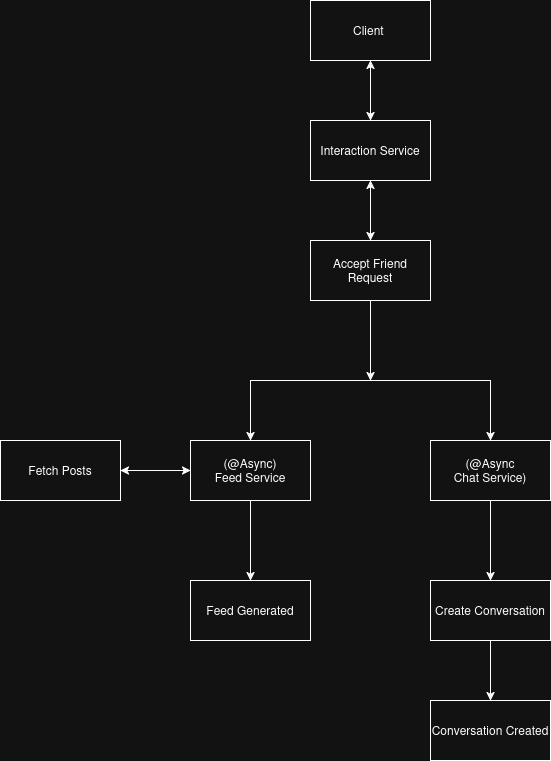

The diagram above was exported from draw.io. Its source (the exported page's mxGraphModel, read from the mxfile embedded in the PNG):
<mxGraphModel dx="920" dy="579" grid="1" gridSize="10" guides="1" tooltips="1" connect="1" arrows="1" fold="1" page="1" pageScale="1" pageWidth="850" pageHeight="1100" math="0" shadow="0">
  <root>
    <mxCell id="0" />
    <mxCell id="1" parent="0" />
    <mxCell id="a32igC1dnw7R2CST4JEz-1" parent="1" style="rounded=0;whiteSpace=wrap;html=1;" value="Client&amp;nbsp;" vertex="1">
      <mxGeometry height="60" width="120" x="320" y="60" as="geometry" />
    </mxCell>
    <mxCell id="a32igC1dnw7R2CST4JEz-2" parent="1" style="rounded=0;whiteSpace=wrap;html=1;" value="Interaction Service" vertex="1">
      <mxGeometry height="60" width="120" x="320" y="180" as="geometry" />
    </mxCell>
    <mxCell id="a32igC1dnw7R2CST4JEz-3" parent="1" style="rounded=0;whiteSpace=wrap;html=1;" value="Accept Friend Request" vertex="1">
      <mxGeometry height="60" width="120" x="320" y="300" as="geometry" />
    </mxCell>
    <mxCell id="a32igC1dnw7R2CST4JEz-4" edge="1" parent="1" source="a32igC1dnw7R2CST4JEz-2" style="endArrow=classic;startArrow=classic;html=1;rounded=0;entryX=0.5;entryY=1;entryDx=0;entryDy=0;exitX=0.5;exitY=0;exitDx=0;exitDy=0;" target="a32igC1dnw7R2CST4JEz-1" value="">
      <mxGeometry height="50" relative="1" width="50" as="geometry">
        <mxPoint x="380" y="180" as="sourcePoint" />
        <mxPoint x="430" y="130" as="targetPoint" />
      </mxGeometry>
    </mxCell>
    <mxCell id="a32igC1dnw7R2CST4JEz-5" edge="1" parent="1" source="a32igC1dnw7R2CST4JEz-3" style="endArrow=classic;startArrow=classic;html=1;rounded=0;exitX=0.5;exitY=0;exitDx=0;exitDy=0;entryX=0.5;entryY=1;entryDx=0;entryDy=0;" target="a32igC1dnw7R2CST4JEz-2" value="">
      <mxGeometry height="50" relative="1" width="50" as="geometry">
        <mxPoint x="490" y="280" as="sourcePoint" />
        <mxPoint x="540" y="230" as="targetPoint" />
      </mxGeometry>
    </mxCell>
    <mxCell id="a32igC1dnw7R2CST4JEz-7" edge="1" parent="1" source="a32igC1dnw7R2CST4JEz-3" style="endArrow=classic;html=1;rounded=0;exitX=0.5;exitY=1;exitDx=0;exitDy=0;" value="">
      <mxGeometry height="50" relative="1" width="50" as="geometry">
        <mxPoint x="470" y="450" as="sourcePoint" />
        <mxPoint x="380" y="440" as="targetPoint" />
      </mxGeometry>
    </mxCell>
    <mxCell id="a32igC1dnw7R2CST4JEz-8" parent="1" style="rounded=0;whiteSpace=wrap;html=1;" value="&lt;div&gt;(@Async)&lt;/div&gt;&lt;div&gt;Feed Service&lt;/div&gt;" vertex="1">
      <mxGeometry height="60" width="120" x="200" y="500" as="geometry" />
    </mxCell>
    <mxCell id="a32igC1dnw7R2CST4JEz-9" parent="1" style="rounded=0;whiteSpace=wrap;html=1;" value="&lt;div&gt;(@Async&lt;/div&gt;&lt;div&gt;Chat Service)&lt;/div&gt;" vertex="1">
      <mxGeometry height="60" width="120" x="440" y="500" as="geometry" />
    </mxCell>
    <mxCell id="a32igC1dnw7R2CST4JEz-10" edge="1" parent="1" source="a32igC1dnw7R2CST4JEz-8" style="endArrow=classic;startArrow=classic;html=1;rounded=0;exitX=0.5;exitY=0;exitDx=0;exitDy=0;entryX=0.5;entryY=0;entryDx=0;entryDy=0;" target="a32igC1dnw7R2CST4JEz-9" value="">
      <mxGeometry height="50" relative="1" width="50" as="geometry">
        <Array as="points">
          <mxPoint x="260" y="440" />
          <mxPoint x="380" y="440" />
          <mxPoint x="500" y="440" />
        </Array>
        <mxPoint x="200" y="470" as="sourcePoint" />
        <mxPoint x="250" y="420" as="targetPoint" />
      </mxGeometry>
    </mxCell>
    <mxCell id="a32igC1dnw7R2CST4JEz-11" edge="1" parent="1" source="a32igC1dnw7R2CST4JEz-9" style="endArrow=classic;html=1;rounded=0;exitX=0.5;exitY=1;exitDx=0;exitDy=0;" value="">
      <mxGeometry height="50" relative="1" width="50" as="geometry">
        <mxPoint x="700" y="680" as="sourcePoint" />
        <mxPoint x="500" y="640" as="targetPoint" />
      </mxGeometry>
    </mxCell>
    <mxCell id="a32igC1dnw7R2CST4JEz-12" parent="1" style="rounded=0;whiteSpace=wrap;html=1;" value="Create Conversation" vertex="1">
      <mxGeometry height="60" width="120" x="440" y="640" as="geometry" />
    </mxCell>
    <mxCell id="a32igC1dnw7R2CST4JEz-13" edge="1" parent="1" source="a32igC1dnw7R2CST4JEz-12" style="endArrow=classic;html=1;rounded=0;exitX=0.5;exitY=1;exitDx=0;exitDy=0;" value="">
      <mxGeometry height="50" relative="1" width="50" as="geometry">
        <mxPoint x="520" y="800" as="sourcePoint" />
        <mxPoint x="500" y="760" as="targetPoint" />
      </mxGeometry>
    </mxCell>
    <mxCell id="a32igC1dnw7R2CST4JEz-14" parent="1" style="rounded=0;whiteSpace=wrap;html=1;" value="Conversation Created" vertex="1">
      <mxGeometry height="60" width="120" x="440" y="760" as="geometry" />
    </mxCell>
    <mxCell id="a32igC1dnw7R2CST4JEz-15" parent="1" style="rounded=0;whiteSpace=wrap;html=1;" value="Feed Generated" vertex="1">
      <mxGeometry height="60" width="120" x="200" y="640" as="geometry" />
    </mxCell>
    <mxCell id="a32igC1dnw7R2CST4JEz-16" edge="1" parent="1" source="a32igC1dnw7R2CST4JEz-8" style="endArrow=classic;html=1;rounded=0;exitX=0.5;exitY=1;exitDx=0;exitDy=0;entryX=0.5;entryY=0;entryDx=0;entryDy=0;" target="a32igC1dnw7R2CST4JEz-15" value="">
      <mxGeometry height="50" relative="1" width="50" as="geometry">
        <mxPoint x="330" y="620" as="sourcePoint" />
        <mxPoint x="380" y="570" as="targetPoint" />
      </mxGeometry>
    </mxCell>
    <mxCell id="a32igC1dnw7R2CST4JEz-17" parent="1" style="rounded=0;whiteSpace=wrap;html=1;" value="Fetch Posts " vertex="1">
      <mxGeometry height="60" width="120" x="10" y="500" as="geometry" />
    </mxCell>
    <mxCell id="a32igC1dnw7R2CST4JEz-18" edge="1" parent="1" source="a32igC1dnw7R2CST4JEz-17" style="endArrow=classic;startArrow=classic;html=1;rounded=0;exitX=1;exitY=0.5;exitDx=0;exitDy=0;entryX=0;entryY=0.5;entryDx=0;entryDy=0;" target="a32igC1dnw7R2CST4JEz-8" value="">
      <mxGeometry height="50" relative="1" width="50" as="geometry">
        <mxPoint x="150" y="630" as="sourcePoint" />
        <mxPoint x="200" y="580" as="targetPoint" />
      </mxGeometry>
    </mxCell>
  </root>
</mxGraphModel>